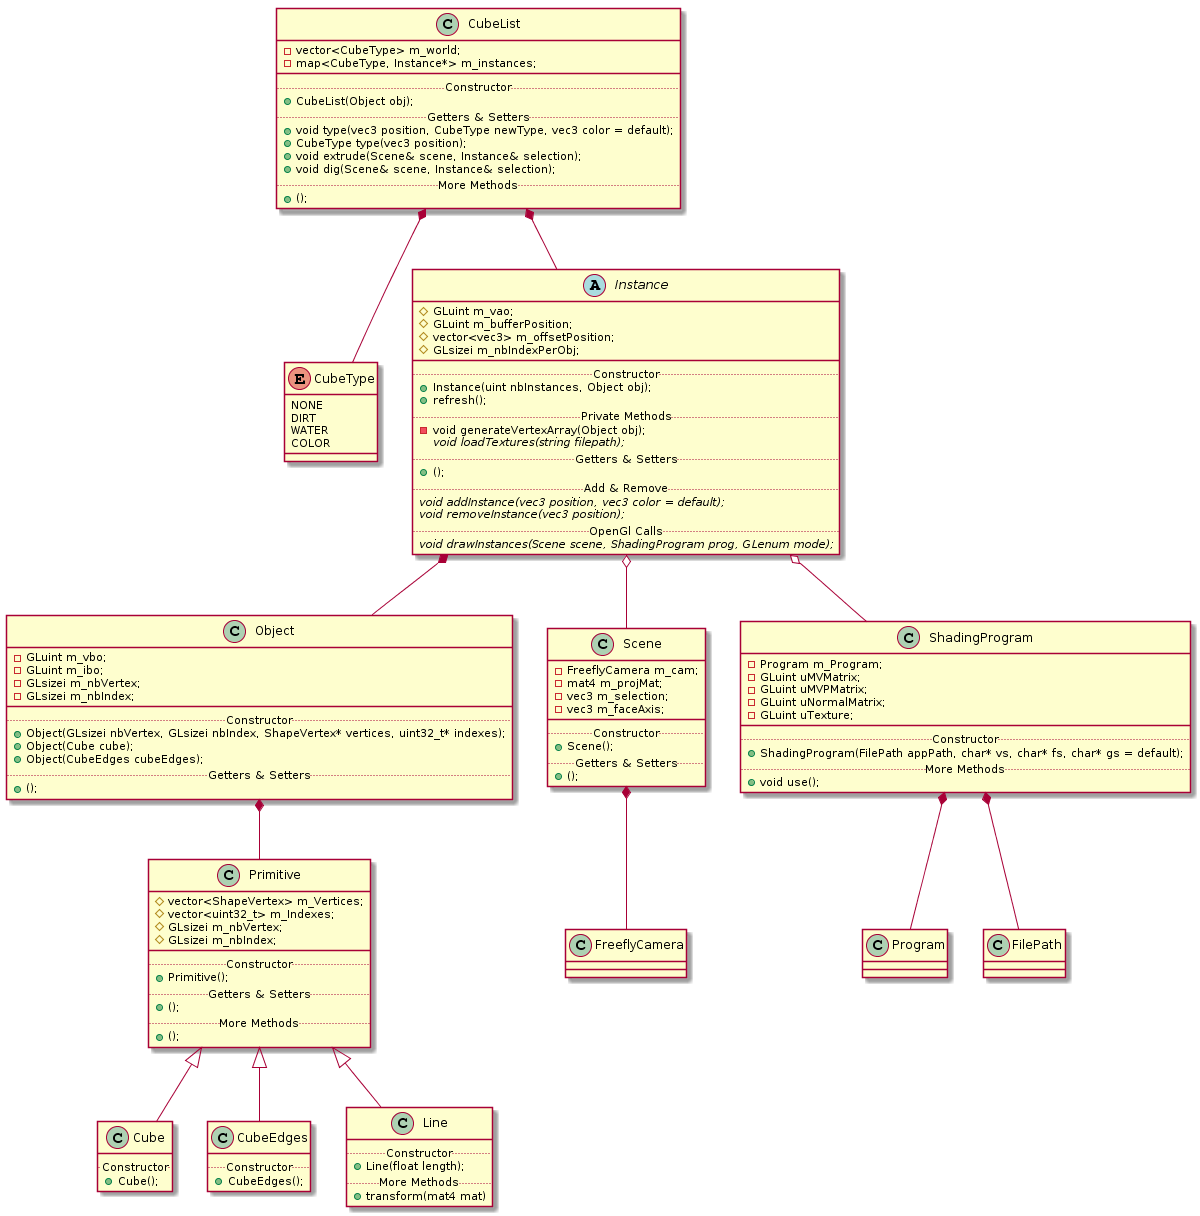

The diagram above was rendered by PlantUML. Its source (embedded in the PNG):
@startuml
CubeList *-- CubeType
CubeList *-- Instance

Instance *-- Object
Instance o-- Scene
Instance o-- ShadingProgram

Object *-- Primitive

Scene *-- FreeflyCamera

ShadingProgram *-- Program
ShadingProgram *-- FilePath

Primitive <|-- Cube
Primitive <|-- CubeEdges
Primitive <|-- Line

enum CubeType {
    NONE
    DIRT
    WATER
    COLOR
}


class CubeList {
-vector<CubeType> m_world;
-map<CubeType, Instance*> m_instances;
__
.. Constructor ..
+CubeList(Object obj);
.. Getters & Setters..
+void type(vec3 position, CubeType newType, vec3 color = default);
+CubeType type(vec3 position);
+void extrude(Scene& scene, Instance& selection);
+void dig(Scene& scene, Instance& selection);
..More Methods..
+();
}

abstract class Instance {
#GLuint m_vao;
#GLuint m_bufferPosition;
#vector<vec3> m_offsetPosition;
#GLsizei m_nbIndexPerObj;
__
.. Constructor ..
+Instance(uint nbInstances, Object obj);
+refresh();
.. Private Methods ..
-void generateVertexArray(Object obj);
{abstract} void loadTextures(string filepath);
.. Getters & Setters ..
+ ();
.. Add & Remove ..
{abstract} void addInstance(vec3 position, vec3 color = default);
{abstract} void removeInstance(vec3 position);
.. OpenGl Calls ..
{abstract} void drawInstances(Scene scene, ShadingProgram prog, GLenum mode);
}

class Object {
-GLuint m_vbo;
-GLuint m_ibo;
-GLsizei m_nbVertex;
-GLsizei m_nbIndex;
__
.. Constructor ..
+Object(GLsizei nbVertex, GLsizei nbIndex, ShapeVertex* vertices, uint32_t* indexes);
+Object(Cube cube);
+Object(CubeEdges cubeEdges);
.. Getters & Setters ..
+();
}

class Scene {
-FreeflyCamera m_cam;
-mat4 m_projMat;
-vec3 m_selection;
-vec3 m_faceAxis;
__
.. Constructor ..
+Scene();
.. Getters & Setters ..
+();
}

class ShadingProgram {
-Program m_Program;
-GLuint uMVMatrix;
-GLuint uMVPMatrix;
-GLuint uNormalMatrix;
-GLuint uTexture;
__
.. Constructor ..
+ShadingProgram(FilePath appPath, char* vs, char* fs, char* gs = default);
.. More Methods ..
+void use();
}

class Primitive {
#vector<ShapeVertex> m_Vertices;
#vector<uint32_t> m_Indexes;
#GLsizei m_nbVertex;
#GLsizei m_nbIndex;
__
.. Constructor ..
+Primitive();
.. Getters & Setters ..
+();
.. More Methods ..
+();
}

class Cube {
.. Constructor ..
+Cube();
}

class CubeEdges {
.. Constructor ..
+CubeEdges();
}

class Line {
.. Constructor ..
+Line(float length);
.. More Methods ..
+transform(mat4 mat)
}
@enduml